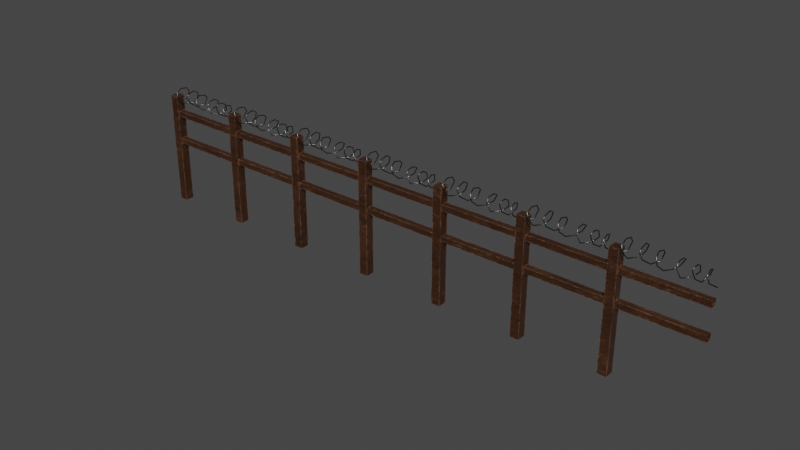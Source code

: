 # Source: fence.blend  (saved by Blender 3.4.6; exported with 4.5.12 LTS)
import bpy
from mathutils import Matrix  # noqa: F401  (used for matrix-valued properties, if any)

bpy.ops.wm.read_factory_settings(use_empty=True)
scene = bpy.context.scene
scene.name = 'Scene'

# ---- collections
col_collection = bpy.data.collections.new('Collection'); scene.collection.children.link(col_collection)

# ---- images (referenced by path relative to the original .blend; pixels are not part of the script)
import os
ASSET_DIR = os.environ.get("B2B_ASSET_DIR", "")  # directory of the original .blend (textures are referenced by path, not embedded)
HERE = os.path.dirname(os.path.abspath(__file__))  # packed textures are extracted next to this script under _unpacked/

def load_image(name, relpath, width, height, colorspace="sRGB"):
    """Load a texture the original file referenced (path relative to the .blend, or extracted next to this script)."""
    p = next((c for c in (os.path.join(HERE, relpath), os.path.join(ASSET_DIR, relpath)) if relpath and os.path.exists(c)), "")
    if p:
        img = bpy.data.images.load(p, check_existing=True)
        img.name = name
    else:  # same state as the original file: an image datablock whose file is absent (Cycles renders it pink)
        img = bpy.data.images.new(name, width, height)
        img.source = "FILE"
        img.filepath = "//" + (relpath or name)
    img.colorspace_settings.name = colorspace
    return img
img_wood = load_image('wood', 'wood.png', 1024, 1024, 'sRGB')
img_wood_normal = load_image('wood normal', 'wood normal.png', 1024, 1024, 'sRGB')

# ---- materials (node trees are filled in below, after node groups)
mat_smart_worn_wood = bpy.data.materials.new('Smart Worn Wood')
mat_smart_worn_wood.alpha_threshold = 0.0
mat_smart_worn_wood.roughness = 0.5
mat_smart_worn_wood.line_color = (0.0, 0.0, 0.0, 1.0)
mat_barbed_wire = bpy.data.materials.new('barbed wire')

# ---- material node trees
mat_smart_worn_wood.use_nodes = True; mat_smart_worn_wood.node_tree.nodes.clear()
_N = mat_smart_worn_wood.node_tree.nodes; _L = mat_smart_worn_wood.node_tree.links
n0 = _N.new('NodeFrame'); n0.name = 'Frame'; n0.location = (-1601, 507)
n0.label = 'Wood Noise'
n0.width = 870
n1 = _N.new('NodeFrame'); n1.name = 'Frame.001'; n1.location = (-413, 508)
n1.label = 'Wood Colors'
n1.width = 390
n2 = _N.new('NodeFrame'); n2.name = 'Frame.002'; n2.location = (-1619, -62)
n2.label = 'Scratch/Edge Noise'
n2.width = 1182
n3 = _N.new('ShaderNodeOutputMaterial'); n3.name = 'Material Output'; n3.location = (698, 300)
n4 = _N.new('ShaderNodeBump'); n4.name = 'Bump'; n4.location = (-317, -218)
n4.inputs[0].default_value = 0.1
n4.inputs[1].default_value = 1.0
n4.inputs[2].default_value = 1.0
n5 = _N.new('ShaderNodeValToRGB'); n5.name = 'ColorRamp'; n5.location = (600, -100)
while len(n5.color_ramp.elements) > 1: n5.color_ramp.elements.remove(n5.color_ramp.elements[-1])
n5.color_ramp.elements[0].position = 0.2591; n5.color_ramp.elements[0].color = (0.0, 0.0, 0.0, 1.0)
_e = n5.color_ramp.elements.new(0.5636); _e.color = (1.0, 1.0, 1.0, 1.0)
n6 = _N.new('ShaderNodeTexNoise'); n6.name = 'Noise Texture.001'; n6.location = (410, -98)
n6.inputs[2].default_value = 9.0
n6.inputs[3].default_value = 15.0
n6.inputs[4].default_value = 1.0
n6.inputs[8].default_value = 0.5
n7 = _N.new('ShaderNodeTexCoord'); n7.name = 'Texture Coordinate'; n7.location = (30, -87)
n8 = _N.new('ShaderNodeMapping'); n8.name = 'Mapping'; n8.location = (220, -30)
n8.inputs[3].default_value = (0.1, 0.1, 0.5)
n9 = _N.new('ShaderNodeMix'); n9.name = 'Mix.006'; n9.location = (30, -30)
n9.data_type = 'RGBA'
n9.inputs[6].default_value = (0.09306, 0.04092, 0.01298, 1.0)
n9.inputs[7].default_value = (0.02491, 0.008965, 0.004707, 1.0)
n10 = _N.new('ShaderNodeMix'); n10.name = 'Mix.002'; n10.location = (220, -30)
n10.data_type = 'RGBA'
n10.blend_type = 'ADD'
n10.inputs[7].default_value = (0.6959, 0.3521, 0.2331, 1.0)
n11 = _N.new('ShaderNodeTexNoise'); n11.name = 'Noise Texture'; n11.location = (30, -102)
n11.inputs[2].default_value = 15.0
n11.inputs[3].default_value = 15.0
n11.inputs[4].default_value = 1.0
n12 = _N.new('ShaderNodeTexCoord'); n12.name = 'Texture Coordinate.001'; n12.location = (30, -332)
n13 = _N.new('ShaderNodeNewGeometry'); n13.name = 'Geometry'; n13.location = (422, -172)
n14 = _N.new('ShaderNodeBevel'); n14.name = 'Bevel'; n14.location = (422, -30)
n15 = _N.new('ShaderNodeMapping'); n15.name = 'Mapping.001'; n15.location = (214, -295)
n15.inputs[3].default_value = (0.1, 0.1, 0.5)
n16 = _N.new('ShaderNodeInvert'); n16.name = 'Invert'; n16.location = (808, -100)
n17 = _N.new('ShaderNodeVectorMath'); n17.name = 'Vector Math'; n17.location = (618, -84)
n17.operation = 'DOT_PRODUCT'
n18 = _N.new('ShaderNodeMath'); n18.name = 'Math.001'; n18.location = (1012, -227)
n18.use_clamp = True
n19 = _N.new('ShaderNodeMapRange'); n19.name = 'Map Range'; n19.location = (214, -33)
n19.inputs[1].default_value = 0.5
n19.inputs[2].default_value = 1.2
n20 = _N.new('ShaderNodeBsdfPrincipled'); n20.name = 'Principled BSDF'; n20.location = (174, 300)
n20.distribution = 'GGX'
n20.subsurface_method = 'RANDOM_WALK_SKIN'
n20.inputs[2].default_value = 0.3
n20.inputs[3].default_value = 1.45
n20.inputs[27].default_value = (0.0, 0.0, 0.0, 1.0)
n20.inputs[28].default_value = 1.0
n21 = _N.new('ShaderNodeTexNoise'); n21.name = 'Noise Texture.002'; n21.location = (422, -413)
n21.inputs[2].default_value = 15.0
n21.inputs[3].default_value = 15.0
n21.inputs[4].default_value = 1.0
n22 = _N.new('ShaderNodeMapRange'); n22.name = 'Map Range.001'; n22.location = (612, -397)
n22.inputs[1].default_value = 0.54
n22.inputs[2].default_value = 0.79
n23 = _N.new('ShaderNodeTexImage'); n23.name = 'Image Texture'; n23.location = (621, 93)
n23.image = img_wood
n24 = _N.new('ShaderNodeTexImage'); n24.name = 'Image Texture.001'; n24.location = (907, 100)
n24.image = img_wood_normal
n5.parent = n0
n6.parent = n0
n7.parent = n0
n8.parent = n0
n9.parent = n1
n10.parent = n1
n11.parent = n2
n12.parent = n2
n13.parent = n2
n14.parent = n2
n15.parent = n2
n16.parent = n2
n17.parent = n2
n18.parent = n2
n19.parent = n2
n21.parent = n2
n22.parent = n2
_L.new(n14.outputs[0], n17.inputs[0])
_L.new(n13.outputs[1], n17.inputs[1])
_L.new(n17.outputs[1], n16.inputs[1])
_L.new(n6.outputs[0], n5.inputs[0])
_L.new(n8.outputs[0], n6.inputs[0])
_L.new(n7.outputs[0], n8.inputs[0])
_L.new(n11.outputs[0], n19.inputs[0])
_L.new(n19.outputs[0], n14.inputs[0])
_L.new(n5.outputs[0], n9.inputs[0])
_L.new(n10.outputs[2], n20.inputs[0])
_L.new(n9.outputs[2], n10.inputs[6])
_L.new(n5.outputs[0], n4.inputs[3])
_L.new(n4.outputs[0], n20.inputs[5])
_L.new(n15.outputs[0], n21.inputs[0])
_L.new(n12.outputs[0], n15.inputs[0])
_L.new(n16.outputs[0], n18.inputs[0])
_L.new(n18.outputs[0], n10.inputs[0])
_L.new(n21.outputs[0], n22.inputs[0])
_L.new(n20.outputs[0], n3.inputs[0])
_L.new(n22.outputs[0], n18.inputs[1])
n3.is_active_output = True
mat_barbed_wire.use_nodes = True; mat_barbed_wire.node_tree.nodes.clear()
_N = mat_barbed_wire.node_tree.nodes; _L = mat_barbed_wire.node_tree.links
n0 = _N.new('ShaderNodeBsdfPrincipled'); n0.name = 'Principled BSDF'; n0.location = (10, 300)
n0.distribution = 'GGX'
n0.subsurface_method = 'RANDOM_WALK_SKIN'
n0.inputs[0].default_value = (0.1065, 0.1065, 0.1065, 1.0)
n0.inputs[1].default_value = 1.0
n0.inputs[2].default_value = 0.2953
n0.inputs[3].default_value = 1.45
n0.inputs[27].default_value = (0.0, 0.0, 0.0, 1.0)
n0.inputs[28].default_value = 1.0
n1 = _N.new('ShaderNodeOutputMaterial'); n1.name = 'Material Output'; n1.location = (300, 300)
_L.new(n0.outputs[0], n1.inputs[0])
n1.is_active_output = True

# ---- world
world_world = bpy.data.worlds.new('World'); scene.world = world_world
world_world.use_nodes = True; world_world.node_tree.nodes.clear()
_N = world_world.node_tree.nodes; _L = world_world.node_tree.links
n0 = _N.new('ShaderNodeOutputWorld'); n0.name = 'World Output'; n0.location = (300, 300)
n1 = _N.new('ShaderNodeBackground'); n1.name = 'Background'; n1.location = (10, 300)
n1.inputs[0].default_value = (0.05088, 0.05088, 0.05088, 1.0)
_L.new(n1.outputs[0], n0.inputs[0])
n0.is_active_output = True
world_world.color = (0.05088, 0.05088, 0.05088)
world_world.use_sun_shadow = False
world_world.sun_shadow_jitter_overblur = 0.0

# ---- meshes
me_cube_001 = bpy.data.meshes.new('Cube.001')
me_cube_001.from_pydata([(-0.1341, -0.1341, -0.01629), (-0.1341, -0.1341, 3.466), (-0.1341, 0.1341, -0.01629), (-0.1341, 0.1341, 3.466), (0.1341, -0.1341, -0.01629), (0.1341, -0.1341, 3.466), (0.1341, 0.1341, -0.01629), (0.1341, 0.1341, 3.466), (0.1234, -0.08977, 2.983), (2.455, -0.08977, 2.983), (0.1234, 0.08977, 2.983), (2.455, 0.08977, 2.983), (0.1234, -0.08977, 2.803), (2.455, -0.08977, 2.803), (0.1234, 0.08977, 2.803), (2.455, 0.08977, 2.803), (0.1234, -0.08977, 2.087), (2.455, -0.08977, 2.087), (0.1234, 0.08977, 2.087), (2.455, 0.08977, 2.087), (0.1234, -0.08977, 1.908), (2.455, -0.08977, 1.908), (0.1234, 0.08977, 1.908), (2.455, 0.08977, 1.908), (0.02361, 0.008683, 3.326), (0.03246, -0.0006318, 3.333), (0.04193, -0.009315, 3.326), (0.04255, -0.008683, 3.311), (0.0337, 0.0006317, 3.303), (0.02423, 0.009315, 3.311), (0.1829, 0.1705, 3.338), (0.1901, 0.1593, 3.345), (0.2027, 0.1541, 3.339), (0.2081, 0.1601, 3.326), (0.201, 0.1714, 3.32), (0.1884, 0.1766, 3.326), (0.2316, 0.272, 3.553), (0.2358, 0.2578, 3.552), (0.2502, 0.2544, 3.551), (0.2604, 0.2652, 3.551), (0.2562, 0.2794, 3.552), (0.2418, 0.2828, 3.553), (0.2205, 0.1894, 3.693), (0.2249, 0.1813, 3.682), (0.2392, 0.1783, 3.68), (0.2493, 0.1835, 3.689), (0.245, 0.1917, 3.701), (0.2306, 0.1947, 3.703), (0.2002, -0.009214, 3.72), (0.2056, -0.006599, 3.707), (0.2202, -0.007315, 3.704), (0.2294, -0.01064, 3.715), (0.2241, -0.01326, 3.729), (0.2095, -0.01254, 3.731), (0.189, -0.18, 3.608), (0.1938, -0.1678, 3.601), (0.2081, -0.1639, 3.602), (0.2176, -0.1723, 3.61), (0.2129, -0.1845, 3.617), (0.1986, -0.1884, 3.616), (0.2654, -0.2042, 3.427), (0.2663, -0.1901, 3.432), (0.2787, -0.1853, 3.438), (0.29, -0.1945, 3.44), (0.2891, -0.2086, 3.436), (0.2767, -0.2135, 3.429), (0.3286, -0.08839, 3.283), (0.325, -0.07986, 3.294), (0.3342, -0.07889, 3.306), (0.3469, -0.08644, 3.306), (0.3505, -0.09497, 3.294), (0.3413, -0.09595, 3.283), (0.5, 0.1825, 3.265), (0.4914, 0.183, 3.277), (0.4951, 0.1752, 3.289), (0.5074, 0.167, 3.289), (0.5161, 0.1666, 3.277), (0.5124, 0.1743, 3.265), (0.5873, 0.3041, 3.407), (0.5748, 0.3004, 3.414), (0.5728, 0.2865, 3.419), (0.5834, 0.2763, 3.416), (0.5959, 0.2801, 3.409), (0.5978, 0.294, 3.405), (0.6679, 0.2708, 3.618), (0.6535, 0.268, 3.619), (0.6475, 0.256, 3.613), (0.656, 0.2468, 3.605), (0.6704, 0.2497, 3.603), (0.6764, 0.2617, 3.61), (0.671, 0.1094, 3.729), (0.6561, 0.1095, 3.729), (0.6489, 0.1073, 3.716), (0.6565, 0.1051, 3.704), (0.6713, 0.105, 3.704), (0.6786, 0.1071, 3.717), (0.6648, -0.113, 3.67), (0.65, -0.1125, 3.669), (0.6429, -0.1052, 3.659), (0.6507, -0.09844, 3.648), (0.6655, -0.09895, 3.648), (0.6726, -0.1062, 3.659), (0.6639, -0.1819, 3.584), (0.6495, -0.1835, 3.581), (0.6417, -0.1721, 3.576), (0.6483, -0.1591, 3.573), (0.6628, -0.1574, 3.576), (0.6706, -0.1689, 3.582), (0.7398, -0.1617, 3.419), (0.7279, -0.1629, 3.41), (0.7181, -0.1518, 3.41), (0.7201, -0.1396, 3.418), (0.732, -0.1384, 3.427), (0.7418, -0.1495, 3.427), (0.8792, 0.002679, 3.292), (0.872, 0.006192, 3.28), (0.8607, 0.01573, 3.28), (0.8565, 0.02176, 3.293), (0.8638, 0.01825, 3.305), (0.8751, 0.008707, 3.305), (1.034, 0.1905, 3.348), (1.032, 0.2017, 3.338), (1.02, 0.2104, 3.339), (1.009, 0.2079, 3.348), (1.011, 0.1967, 3.358), (1.023, 0.188, 3.358), (1.07, 0.2602, 3.549), (1.074, 0.2743, 3.552), (1.063, 0.284, 3.556), (1.049, 0.2795, 3.557), (1.046, 0.2654, 3.555), (1.056, 0.2557, 3.551), (1.089, 0.162, 3.647), (1.093, 0.1686, 3.66), (1.083, 0.174, 3.669), (1.069, 0.1728, 3.667), (1.064, 0.1662, 3.654), (1.074, 0.1608, 3.645), (1.058, -0.01829, 3.683), (1.062, -0.02056, 3.697), (1.053, -0.02238, 3.708), (1.038, -0.02193, 3.705), (1.033, -0.01966, 3.691), (1.043, -0.01784, 3.68), (1.087, -0.1712, 3.596), (1.093, -0.1821, 3.604), (1.085, -0.1935, 3.609), (1.071, -0.1939, 3.605), (1.065, -0.183, 3.597), (1.073, -0.1716, 3.593), (1.126, -0.1719, 3.425), (1.135, -0.1838, 3.425), (1.13, -0.1964, 3.419), (1.117, -0.1972, 3.412), (1.108, -0.1854, 3.412), (1.113, -0.1727, 3.418), (1.229, -0.06583, 3.304), (1.24, -0.0753, 3.302), (1.24, -0.08232, 3.289), (1.23, -0.07988, 3.278), (1.219, -0.07041, 3.281), (1.218, -0.06338, 3.294), (1.346, 0.1353, 3.29), (1.359, 0.1276, 3.287), (1.364, 0.1273, 3.273), (1.357, 0.1346, 3.262), (1.345, 0.1423, 3.265), (1.339, 0.1426, 3.279), (1.458, 0.2801, 3.382), (1.469, 0.2707, 3.378), (1.479, 0.2751, 3.368), (1.479, 0.2888, 3.362), (1.468, 0.2981, 3.367), (1.458, 0.2937, 3.376), (1.565, 0.2561, 3.575), (1.573, 0.2475, 3.566), (1.587, 0.2509, 3.563), (1.593, 0.2628, 3.569), (1.585, 0.2714, 3.578), (1.571, 0.2681, 3.581), (1.571, 0.09831, 3.666), (1.578, 0.0956, 3.653), (1.593, 0.09473, 3.653), (1.601, 0.09657, 3.665), (1.594, 0.09929, 3.678), (1.579, 0.1002, 3.678), (1.548, -0.06638, 3.638), (1.555, -0.05992, 3.627), (1.57, -0.06111, 3.627), (1.577, -0.06876, 3.637), (1.569, -0.07522, 3.648), (1.555, -0.07403, 3.649), (1.546, -0.1557, 3.501), (1.553, -0.1426, 3.499), (1.568, -0.1411, 3.502), (1.575, -0.1528, 3.507), (1.569, -0.1659, 3.509), (1.554, -0.1674, 3.506), (1.661, -0.1301, 3.278), (1.661, -0.1194, 3.288), (1.671, -0.1195, 3.299), (1.681, -0.1303, 3.3), (1.681, -0.141, 3.29), (1.671, -0.141, 3.279), (1.845, 0.1152, 3.265), (1.836, 0.1171, 3.277), (1.84, 0.1101, 3.29), (1.852, 0.1012, 3.291), (1.86, 0.0993, 3.278), (1.857, 0.1063, 3.266), (1.952, 0.2595, 3.387), (1.939, 0.2562, 3.393), (1.936, 0.2423, 3.397), (1.946, 0.2317, 3.396), (1.959, 0.2351, 3.39), (1.962, 0.249, 3.386), (1.967, 0.1895, 3.586), (1.952, 0.1878, 3.585), (1.946, 0.1771, 3.577), (1.955, 0.1683, 3.569), (1.97, 0.1701, 3.569), (1.976, 0.1807, 3.578), (1.972, 0.03796, 3.673), (1.957, 0.03863, 3.671), (1.951, 0.03636, 3.658), (1.96, 0.03343, 3.646), (1.975, 0.03277, 3.648), (1.981, 0.03503, 3.662), (1.947, -0.1116, 3.652), (1.933, -0.1075, 3.651), (1.929, -0.09843, 3.64), (1.939, -0.09348, 3.63), (1.953, -0.09758, 3.631), (1.957, -0.1066, 3.642), (1.933, -0.1544, 3.562), (1.919, -0.1516, 3.559), (1.915, -0.1379, 3.555), (1.925, -0.1271, 3.554), (1.939, -0.1299, 3.557), (1.943, -0.1436, 3.562), (2.022, -0.1573, 3.388), (2.01, -0.1541, 3.381), (2.003, -0.141, 3.383), (2.009, -0.131, 3.392), (2.022, -0.1342, 3.399), (2.028, -0.1473, 3.397), (2.125, -0.009767, 3.285), (2.114, -0.004288, 3.277), (2.103, 0.002019, 3.283), (2.102, 0.002847, 3.298), (2.112, -0.002632, 3.307), (2.124, -0.008939, 3.3), (2.209, 0.212, 3.411), (2.204, 0.2261, 3.408), (2.191, 0.2307, 3.413), (2.182, 0.2214, 3.421), (2.187, 0.2073, 3.423), (2.2, 0.2027, 3.418), (2.296, 0.1026, 3.627), (2.298, 0.1126, 3.638), (2.286, 0.1162, 3.646), (2.273, 0.1099, 3.644), (2.271, 0.0999, 3.633), (2.283, 0.09627, 3.625), (2.31, -0.04621, 3.682), (2.313, -0.04682, 3.696), (2.303, -0.04824, 3.706), (2.289, -0.04906, 3.702), (2.285, -0.04845, 3.688), (2.296, -0.04703, 3.677), (2.317, -0.1933, 3.608), (2.322, -0.2049, 3.616), (2.313, -0.2159, 3.62), (2.299, -0.2154, 3.616), (2.294, -0.2038, 3.609), (2.303, -0.1928, 3.605), (2.363, -0.1738, 3.436), (2.372, -0.1855, 3.434), (2.368, -0.1968, 3.425), (2.354, -0.1964, 3.419), (2.346, -0.1846, 3.421), (2.35, -0.1733, 3.429), (2.486, 0.002879, 3.311), (2.496, -0.007084, 3.307), (2.495, -0.01489, 3.294), (2.483, -0.01272, 3.286), (2.472, -0.002761, 3.29), (2.474, 0.00504, 3.302)], [], [(0, 1, 3, 2), (2, 3, 7, 6), (6, 7, 5, 4), (4, 5, 1, 0), (7, 3, 1, 5), (8, 9, 11, 10), (10, 11, 15, 14), (14, 15, 13, 12), (12, 13, 9, 8), (16, 17, 19, 18), (18, 19, 23, 22), (22, 23, 21, 20), (20, 21, 17, 16), (25, 31, 30, 24), (26, 32, 31, 25), (27, 33, 32, 26), (28, 34, 33, 27), (29, 35, 34, 28), (36, 41, 35, 30), (31, 37, 36, 30), (32, 38, 37, 31), (33, 39, 38, 32), (34, 40, 39, 33), (35, 41, 40, 34), (42, 47, 41, 36), (37, 43, 42, 36), (38, 44, 43, 37), (39, 45, 44, 38), (40, 46, 45, 39), (41, 47, 46, 40), (48, 53, 47, 42), (43, 49, 48, 42), (44, 50, 49, 43), (45, 51, 50, 44), (46, 52, 51, 45), (47, 53, 52, 46), (54, 59, 53, 48), (49, 55, 54, 48), (50, 56, 55, 49), (51, 57, 56, 50), (52, 58, 57, 51), (53, 59, 58, 52), (60, 65, 59, 54), (55, 61, 60, 54), (56, 62, 61, 55), (57, 63, 62, 56), (58, 64, 63, 57), (59, 65, 64, 58), (66, 71, 65, 60), (61, 67, 66, 60), (62, 68, 67, 61), (63, 69, 68, 62), (64, 70, 69, 63), (65, 71, 70, 64), (72, 77, 71, 66), (67, 73, 72, 66), (68, 74, 73, 67), (69, 75, 74, 68), (70, 76, 75, 69), (71, 77, 76, 70), (78, 83, 77, 72), (73, 79, 78, 72), (74, 80, 79, 73), (75, 81, 80, 74), (76, 82, 81, 75), (77, 83, 82, 76), (84, 89, 83, 78), (79, 85, 84, 78), (80, 86, 85, 79), (81, 87, 86, 80), (82, 88, 87, 81), (83, 89, 88, 82), (90, 95, 89, 84), (85, 91, 90, 84), (86, 92, 91, 85), (87, 93, 92, 86), (88, 94, 93, 87), (89, 95, 94, 88), (96, 101, 95, 90), (91, 97, 96, 90), (92, 98, 97, 91), (93, 99, 98, 92), (94, 100, 99, 93), (95, 101, 100, 94), (102, 107, 101, 96), (97, 103, 102, 96), (98, 104, 103, 97), (99, 105, 104, 98), (100, 106, 105, 99), (101, 107, 106, 100), (108, 113, 107, 102), (103, 109, 108, 102), (104, 110, 109, 103), (105, 111, 110, 104), (106, 112, 111, 105), (107, 113, 112, 106), (114, 119, 113, 108), (109, 115, 114, 108), (110, 116, 115, 109), (111, 117, 116, 110), (112, 118, 117, 111), (113, 119, 118, 112), (120, 125, 119, 114), (115, 121, 120, 114), (116, 122, 121, 115), (117, 123, 122, 116), (118, 124, 123, 117), (119, 125, 124, 118), (126, 131, 125, 120), (121, 127, 126, 120), (122, 128, 127, 121), (123, 129, 128, 122), (124, 130, 129, 123), (125, 131, 130, 124), (132, 137, 131, 126), (127, 133, 132, 126), (128, 134, 133, 127), (129, 135, 134, 128), (130, 136, 135, 129), (131, 137, 136, 130), (138, 143, 137, 132), (133, 139, 138, 132), (134, 140, 139, 133), (135, 141, 140, 134), (136, 142, 141, 135), (137, 143, 142, 136), (144, 149, 143, 138), (139, 145, 144, 138), (140, 146, 145, 139), (141, 147, 146, 140), (142, 148, 147, 141), (143, 149, 148, 142), (150, 155, 149, 144), (145, 151, 150, 144), (146, 152, 151, 145), (147, 153, 152, 146), (148, 154, 153, 147), (149, 155, 154, 148), (156, 161, 155, 150), (151, 157, 156, 150), (152, 158, 157, 151), (153, 159, 158, 152), (154, 160, 159, 153), (155, 161, 160, 154), (162, 167, 161, 156), (157, 163, 162, 156), (158, 164, 163, 157), (159, 165, 164, 158), (160, 166, 165, 159), (161, 167, 166, 160), (168, 173, 167, 162), (163, 169, 168, 162), (164, 170, 169, 163), (165, 171, 170, 164), (166, 172, 171, 165), (167, 173, 172, 166), (174, 179, 173, 168), (169, 175, 174, 168), (170, 176, 175, 169), (171, 177, 176, 170), (172, 178, 177, 171), (173, 179, 178, 172), (180, 185, 179, 174), (175, 181, 180, 174), (176, 182, 181, 175), (177, 183, 182, 176), (178, 184, 183, 177), (179, 185, 184, 178), (186, 191, 185, 180), (181, 187, 186, 180), (182, 188, 187, 181), (183, 189, 188, 182), (184, 190, 189, 183), (185, 191, 190, 184), (192, 197, 191, 186), (187, 193, 192, 186), (188, 194, 193, 187), (189, 195, 194, 188), (190, 196, 195, 189), (191, 197, 196, 190), (198, 203, 197, 192), (193, 199, 198, 192), (194, 200, 199, 193), (195, 201, 200, 194), (196, 202, 201, 195), (197, 203, 202, 196), (204, 209, 203, 198), (199, 205, 204, 198), (200, 206, 205, 199), (201, 207, 206, 200), (202, 208, 207, 201), (203, 209, 208, 202), (210, 215, 209, 204), (205, 211, 210, 204), (206, 212, 211, 205), (207, 213, 212, 206), (208, 214, 213, 207), (209, 215, 214, 208), (216, 221, 215, 210), (211, 217, 216, 210), (212, 218, 217, 211), (213, 219, 218, 212), (214, 220, 219, 213), (215, 221, 220, 214), (222, 227, 221, 216), (217, 223, 222, 216), (218, 224, 223, 217), (219, 225, 224, 218), (220, 226, 225, 219), (221, 227, 226, 220), (228, 233, 227, 222), (223, 229, 228, 222), (224, 230, 229, 223), (225, 231, 230, 224), (226, 232, 231, 225), (227, 233, 232, 226), (234, 239, 233, 228), (229, 235, 234, 228), (230, 236, 235, 229), (231, 237, 236, 230), (232, 238, 237, 231), (233, 239, 238, 232), (240, 245, 239, 234), (235, 241, 240, 234), (236, 242, 241, 235), (237, 243, 242, 236), (238, 244, 243, 237), (239, 245, 244, 238), (246, 251, 245, 240), (241, 247, 246, 240), (242, 248, 247, 241), (243, 249, 248, 242), (244, 250, 249, 243), (245, 251, 250, 244), (252, 257, 251, 246), (247, 253, 252, 246), (248, 254, 253, 247), (249, 255, 254, 248), (250, 256, 255, 249), (251, 257, 256, 250), (258, 263, 257, 252), (253, 259, 258, 252), (254, 260, 259, 253), (255, 261, 260, 254), (256, 262, 261, 255), (257, 263, 262, 256), (264, 269, 263, 258), (259, 265, 264, 258), (260, 266, 265, 259), (261, 267, 266, 260), (262, 268, 267, 261), (263, 269, 268, 262), (270, 275, 269, 264), (265, 271, 270, 264), (266, 272, 271, 265), (267, 273, 272, 266), (268, 274, 273, 267), (269, 275, 274, 268), (276, 281, 275, 270), (271, 277, 276, 270), (272, 278, 277, 271), (273, 279, 278, 272), (274, 280, 279, 273), (275, 281, 280, 274), (282, 287, 281, 276), (277, 283, 282, 276), (278, 284, 283, 277), (279, 285, 284, 278), (280, 286, 285, 279), (281, 287, 286, 280), (30, 35, 29, 24)])
me_cube_001.polygons.foreach_set('use_smooth', [0, 0, 0, 0, 0, 0, 0, 0, 0, 0, 0, 0, 0, 1, 1, 1, 1, 1, 1, 1, 1, 1, 1, 1, 1, 1, 1, 1, 1, 1, 1, 1, 1, 1, 1, 1, 1, 1, 1, 1, 1, 1, 1, 1, 1, 1, 1, 1, 1, 1, 1, 1, 1, 1, 1, 1, 1, 1, 1, 1, 1, 1, 1, 1, 1, 1, 1, 1, 1, 1, 1, 1, 1, 1, 1, 1, 1, 1, 1, 1, 1, 1, 1, 1, 1, 1, 1, 1, 1, 1, 1, 1, 1, 1, 1, 1, 1, 1, 1, 1, 1, 1, 1, 1, 1, 1, 1, 1, 1, 1, 1, 1, 1, 1, 1, 1, 1, 1, 1, 1, 1, 1, 1, 1, 1, 1, 1, 1, 1, 1, 1, 1, 1, 1, 1, 1, 1, 1, 1, 1, 1, 1, 1, 1, 1, 1, 1, 1, 1, 1, 1, 1, 1, 1, 1, 1, 1, 1, 1, 1, 1, 1, 1, 1, 1, 1, 1, 1, 1, 1, 1, 1, 1, 1, 1, 1, 1, 1, 1, 1, 1, 1, 1, 1, 1, 1, 1, 1, 1, 1, 1, 1, 1, 1, 1, 1, 1, 1, 1, 1, 1, 1, 1, 1, 1, 1, 1, 1, 1, 1, 1, 1, 1, 1, 1, 1, 1, 1, 1, 1, 1, 1, 1, 1, 1, 1, 1, 1, 1, 1, 1, 1, 1, 1, 1, 1, 1, 1, 1, 1, 1, 1, 1, 1, 1, 1, 1, 1, 1, 1, 1, 1, 1, 1, 1, 1, 1, 1, 1, 1, 1, 1, 1, 1, 1, 1, 1, 1, 1, 1, 1])
me_cube_001.polygons.foreach_set('material_index', [0, 0, 0, 0, 0, 0, 0, 0, 0, 0, 0, 0, 0, 1, 1, 1, 1, 1, 1, 1, 1, 1, 1, 1, 1, 1, 1, 1, 1, 1, 1, 1, 1, 1, 1, 1, 1, 1, 1, 1, 1, 1, 1, 1, 1, 1, 1, 1, 1, 1, 1, 1, 1, 1, 1, 1, 1, 1, 1, 1, 1, 1, 1, 1, 1, 1, 1, 1, 1, 1, 1, 1, 1, 1, 1, 1, 1, 1, 1, 1, 1, 1, 1, 1, 1, 1, 1, 1, 1, 1, 1, 1, 1, 1, 1, 1, 1, 1, 1, 1, 1, 1, 1, 1, 1, 1, 1, 1, 1, 1, 1, 1, 1, 1, 1, 1, 1, 1, 1, 1, 1, 1, 1, 1, 1, 1, 1, 1, 1, 1, 1, 1, 1, 1, 1, 1, 1, 1, 1, 1, 1, 1, 1, 1, 1, 1, 1, 1, 1, 1, 1, 1, 1, 1, 1, 1, 1, 1, 1, 1, 1, 1, 1, 1, 1, 1, 1, 1, 1, 1, 1, 1, 1, 1, 1, 1, 1, 1, 1, 1, 1, 1, 1, 1, 1, 1, 1, 1, 1, 1, 1, 1, 1, 1, 1, 1, 1, 1, 1, 1, 1, 1, 1, 1, 1, 1, 1, 1, 1, 1, 1, 1, 1, 1, 1, 1, 1, 1, 1, 1, 1, 1, 1, 1, 1, 1, 1, 1, 1, 1, 1, 1, 1, 1, 1, 1, 1, 1, 1, 1, 1, 1, 1, 1, 1, 1, 1, 1, 1, 1, 1, 1, 1, 1, 1, 1, 1, 1, 1, 1, 1, 1, 1, 1, 1, 1, 1, 1, 1, 1, 1])
_uv = me_cube_001.uv_layers.new(name='UVMap')
_uv.uv.foreach_set('vector', [0.1431, 0.9999, 0.1431, 0.0716, 0.2145, 0.0716, 0.2145, 0.9999, 0.2145, 0.9999, 0.2145, 0.0716, 0.286, 0.0716, 0.286, 0.9999, 0.0001225, 0.9999, 0.0001225, 0.0716, 0.0716, 0.0716, 0.0716, 0.9999, 0.0716, 0.9999, 0.0716, 0.0716, 0.1431, 0.0716, 0.1431, 0.9999, 0.0001225, 0.0716, 0.0001225, 0.0001225, 0.0716, 0.0001225, 0.0716, 0.0716, 0.6215, 0.0001225, 0.6215, 0.6216, 0.5736, 0.6216, 0.5736, 0.0001225, 0.5736, 0.0001225, 0.5736, 0.6216, 0.5258, 0.6216, 0.5258, 0.0001225, 0.5258, 0.0001225, 0.5258, 0.6216, 0.4779, 0.6216, 0.4779, 0.0001225, 0.6694, 0.0001225, 0.6694, 0.6216, 0.6215, 0.6216, 0.6215, 0.0001225, 0.4298, 0.0001225, 0.4298, 0.6216, 0.382, 0.6216, 0.382, 0.0001225, 0.382, 0.0001225, 0.382, 0.6216, 0.3341, 0.6216, 0.3341, 0.0001225, 0.3341, 0.0001225, 0.3341, 0.6216, 0.2863, 0.6216, 0.2863, 0.0001225, 0.4777, 0.0001225, 0.4777, 0.6216, 0.4298, 0.6216, 0.4298, 0.0001225, 0.06461, 0.9994, 0.06465, 0.9706, 0.06482, 0.9706, 0.06471, 1.0, 0.06458, 0.999, 0.06456, 0.9706, 0.06465, 0.9706, 0.06461, 0.9994, 0.06462, 0.9989, 0.0647, 0.9706, 0.06456, 0.9706, 0.06458, 0.999, 0.06472, 0.9991, 0.06465, 0.9707, 0.0647, 0.9706, 0.06462, 0.9989, 0.06478, 0.9994, 0.06467, 0.9706, 0.06465, 0.9707, 0.06472, 0.9991, 0.0648, 0.9369, 0.06469, 0.9368, 0.06467, 0.9706, 0.06482, 0.9706, 0.06465, 0.9706, 0.0648, 0.9371, 0.0648, 0.9369, 0.06482, 0.9706, 0.06456, 0.9706, 0.06457, 0.9371, 0.0648, 0.9371, 0.06465, 0.9706, 0.0647, 0.9706, 0.06462, 0.9369, 0.06457, 0.9371, 0.06456, 0.9706, 0.06465, 0.9707, 0.06473, 0.9368, 0.06462, 0.9369, 0.0647, 0.9706, 0.06467, 0.9706, 0.06469, 0.9368, 0.06473, 0.9368, 0.06465, 0.9707, 0.06477, 0.9229, 0.0647, 0.923, 0.06469, 0.9368, 0.0648, 0.9369, 0.0648, 0.9371, 0.06481, 0.9229, 0.06477, 0.9229, 0.0648, 0.9369, 0.06457, 0.9371, 0.06463, 0.9229, 0.06481, 0.9229, 0.0648, 0.9371, 0.06462, 0.9369, 0.0646, 0.9229, 0.06463, 0.9229, 0.06457, 0.9371, 0.06473, 0.9368, 0.0647, 0.923, 0.0646, 0.9229, 0.06462, 0.9369, 0.06469, 0.9368, 0.0647, 0.923, 0.0647, 0.923, 0.06473, 0.9368, 0.06473, 0.9013, 0.06467, 0.9013, 0.0647, 0.923, 0.06477, 0.9229, 0.06481, 0.9229, 0.06478, 0.9013, 0.06473, 0.9013, 0.06477, 0.9229, 0.06463, 0.9229, 0.06464, 0.9013, 0.06478, 0.9013, 0.06481, 0.9229, 0.0646, 0.9229, 0.06459, 0.9013, 0.06464, 0.9013, 0.06463, 0.9229, 0.0647, 0.923, 0.06466, 0.9013, 0.06459, 0.9013, 0.0646, 0.9229, 0.0647, 0.923, 0.06467, 0.9013, 0.06466, 0.9013, 0.0647, 0.923, 0.06472, 0.8799, 0.06472, 0.8798, 0.06467, 0.9013, 0.06473, 0.9013, 0.06478, 0.9013, 0.06481, 0.8799, 0.06472, 0.8799, 0.06473, 0.9013, 0.06464, 0.9013, 0.06473, 0.8799, 0.06481, 0.8799, 0.06478, 0.9013, 0.06459, 0.9013, 0.06458, 0.8799, 0.06473, 0.8799, 0.06464, 0.9013, 0.06466, 0.9013, 0.06468, 0.8799, 0.06458, 0.8799, 0.06459, 0.9013, 0.06467, 0.9013, 0.06472, 0.8798, 0.06468, 0.8799, 0.06466, 0.9013, 0.06469, 0.86, 0.06464, 0.8599, 0.06472, 0.8798, 0.06472, 0.8799, 0.06481, 0.8799, 0.06477, 0.86, 0.06469, 0.86, 0.06472, 0.8799, 0.06473, 0.8799, 0.06465, 0.86, 0.06477, 0.86, 0.06481, 0.8799, 0.06458, 0.8799, 0.06457, 0.86, 0.06465, 0.86, 0.06473, 0.8799, 0.06468, 0.8799, 0.06463, 0.8599, 0.06457, 0.86, 0.06458, 0.8799, 0.06472, 0.8798, 0.06464, 0.8599, 0.06463, 0.8599, 0.06468, 0.8799, 0.0647, 0.8412, 0.06473, 0.8412, 0.06464, 0.8599, 0.06469, 0.86, 0.06477, 0.86, 0.06478, 0.841, 0.0647, 0.8412, 0.06469, 0.86, 0.06465, 0.86, 0.06479, 0.8409, 0.06478, 0.841, 0.06477, 0.86, 0.06457, 0.86, 0.06461, 0.8408, 0.06479, 0.8409, 0.06465, 0.86, 0.06463, 0.8599, 0.06462, 0.841, 0.06461, 0.8408, 0.06457, 0.86, 0.06464, 0.8599, 0.06473, 0.8412, 0.06462, 0.841, 0.06463, 0.8599, 0.06463, 0.788, 0.06465, 0.788, 0.06473, 0.8412, 0.0647, 0.8412, 0.06478, 0.841, 0.06472, 0.7881, 0.06463, 0.788, 0.0647, 0.8412, 0.06479, 0.8409, 0.06476, 0.7883, 0.06472, 0.7881, 0.06478, 0.841, 0.06461, 0.8408, 0.06457, 0.7883, 0.06476, 0.7883, 0.06479, 0.8409, 0.06462, 0.841, 0.06456, 0.7882, 0.06457, 0.7883, 0.06461, 0.8408, 0.06473, 0.8412, 0.06465, 0.788, 0.06456, 0.7882, 0.06462, 0.841, 0.06469, 0.7679, 0.06466, 0.7679, 0.06465, 0.788, 0.06463, 0.788, 0.06472, 0.7881, 0.06471, 0.7679, 0.06469, 0.7679, 0.06463, 0.788, 0.06476, 0.7883, 0.06479, 0.7679, 0.06471, 0.7679, 0.06472, 0.7881, 0.06457, 0.7883, 0.06468, 0.7679, 0.06479, 0.7679, 0.06476, 0.7883, 0.06456, 0.7882, 0.06457, 0.7679, 0.06468, 0.7679, 0.06457, 0.7883, 0.06465, 0.788, 0.06466, 0.7679, 0.06457, 0.7679, 0.06456, 0.7882, 0.06464, 0.7423, 0.06462, 0.7423, 0.06466, 0.7679, 0.06469, 0.7679, 0.06471, 0.7679, 0.06466, 0.7423, 0.06464, 0.7423, 0.06469, 0.7679, 0.06479, 0.7679, 0.06476, 0.7424, 0.06466, 0.7423, 0.06471, 0.7679, 0.06468, 0.7679, 0.06466, 0.7424, 0.06476, 0.7424, 0.06479, 0.7679, 0.06457, 0.7679, 0.06453, 0.7424, 0.06466, 0.7424, 0.06468, 0.7679, 0.06466, 0.7679, 0.06462, 0.7423, 0.06453, 0.7424, 0.06457, 0.7679, 0.06469, 0.7241, 0.06461, 0.7241, 0.06462, 0.7423, 0.06464, 0.7423, 0.06466, 0.7423, 0.06467, 0.7241, 0.06469, 0.7241, 0.06464, 0.7423, 0.06476, 0.7424, 0.06476, 0.7241, 0.06467, 0.7241, 0.06466, 0.7423, 0.06466, 0.7424, 0.06475, 0.724, 0.06476, 0.7241, 0.06476, 0.7424, 0.06453, 0.7424, 0.06457, 0.724, 0.06475, 0.724, 0.06466, 0.7424, 0.06462, 0.7423, 0.06461, 0.7241, 0.06457, 0.724, 0.06453, 0.7424, 0.06462, 0.6973, 0.06456, 0.6975, 0.06461, 0.7241, 0.06469, 0.7241, 0.06467, 0.7241, 0.06465, 0.6974, 0.06462, 0.6973, 0.06469, 0.7241, 0.06476, 0.7241, 0.06472, 0.6975, 0.06465, 0.6974, 0.06467, 0.7241, 0.06475, 0.724, 0.06472, 0.6976, 0.06472, 0.6975, 0.06476, 0.7241, 0.06457, 0.724, 0.06458, 0.6976, 0.06472, 0.6976, 0.06475, 0.724, 0.06461, 0.7241, 0.06456, 0.6975, 0.06458, 0.6976, 0.06457, 0.724, 0.06463, 0.6919, 0.06456, 0.6918, 0.06456, 0.6975, 0.06462, 0.6973, 0.06465, 0.6974, 0.06467, 0.692, 0.06463, 0.6919, 0.06462, 0.6973, 0.06472, 0.6975, 0.0647, 0.692, 0.06467, 0.692, 0.06465, 0.6974, 0.06472, 0.6976, 0.06476, 0.6918, 0.0647, 0.692, 0.06472, 0.6975, 0.06458, 0.6976, 0.06466, 0.6917, 0.06476, 0.6918, 0.06472, 0.6976, 0.06456, 0.6975, 0.06456, 0.6918, 0.06466, 0.6917, 0.06458, 0.6976, 0.0646, 0.6747, 0.06455, 0.6746, 0.06456, 0.6918, 0.06463, 0.6919, 0.06467, 0.692, 0.06464, 0.6748, 0.0646, 0.6747, 0.06463, 0.6919, 0.0647, 0.692, 0.06467, 0.6747, 0.06464, 0.6748, 0.06467, 0.692, 0.06476, 0.6918, 0.06474, 0.6746, 0.06467, 0.6747, 0.0647, 0.692, 0.06466, 0.6917, 0.06466, 0.6746, 0.06474, 0.6746, 0.06476, 0.6918, 0.06456, 0.6918, 0.06455, 0.6746, 0.06466, 0.6746, 0.06466, 0.6917, 0.06459, 0.6414, 0.06456, 0.6414, 0.06455, 0.6746, 0.0646, 0.6747, 0.06464, 0.6748, 0.06467, 0.6414, 0.06459, 0.6414, 0.0646, 0.6747, 0.06467, 0.6747, 0.06466, 0.6414, 0.06467, 0.6414, 0.06464, 0.6748, 0.06474, 0.6746, 0.06474, 0.6414, 0.06466, 0.6414, 0.06467, 0.6747, 0.06466, 0.6746, 0.06473, 0.6414, 0.06474, 0.6414, 0.06474, 0.6746, 0.06455, 0.6746, 0.06456, 0.6414, 0.06473, 0.6414, 0.06466, 0.6746, 0.06453, 0.608, 0.06449, 0.608, 0.06456, 0.6414, 0.06459, 0.6414, 0.06467, 0.6414, 0.06461, 0.608, 0.06453, 0.608, 0.06459, 0.6414, 0.06466, 0.6414, 0.06456, 0.608, 0.06461, 0.608, 0.06467, 0.6414, 0.06474, 0.6414, 0.0647, 0.608, 0.06456, 0.608, 0.06466, 0.6414, 0.06473, 0.6414, 0.06471, 0.6081, 0.0647, 0.608, 0.06474, 0.6414, 0.06456, 0.6414, 0.06449, 0.608, 0.06471, 0.6081, 0.06473, 0.6414, 0.06452, 0.5817, 0.06469, 0.5817, 0.06449, 0.608, 0.06453, 0.608, 0.06461, 0.608, 0.06464, 0.5815, 0.06452, 0.5817, 0.06453, 0.608, 0.06456, 0.608, 0.06469, 0.5814, 0.06464, 0.5815, 0.06461, 0.608, 0.0647, 0.608, 0.06467, 0.5815, 0.06469, 0.5814, 0.06456, 0.608, 0.06471, 0.6081, 0.06478, 0.5816, 0.06467, 0.5815, 0.0647, 0.608, 0.06449, 0.608, 0.06469, 0.5817, 0.06478, 0.5816, 0.06471, 0.6081, 0.06453, 0.5701, 0.06462, 0.57, 0.06469, 0.5817, 0.06452, 0.5817, 0.06464, 0.5815, 0.06457, 0.5701, 0.06453, 0.5701, 0.06452, 0.5817, 0.06469, 0.5814, 0.06459, 0.5702, 0.06457, 0.5701, 0.06464, 0.5815, 0.06467, 0.5815, 0.06465, 0.5701, 0.06459, 0.5702, 0.06469, 0.5814, 0.06478, 0.5816, 0.06471, 0.5701, 0.06465, 0.5701, 0.06467, 0.5815, 0.06469, 0.5817, 0.06462, 0.57, 0.06471, 0.5701, 0.06478, 0.5816, 0.06458, 0.5498, 0.06474, 0.5498, 0.06462, 0.57, 0.06453, 0.5701, 0.06457, 0.5701, 0.06456, 0.5498, 0.06458, 0.5498, 0.06453, 0.5701, 0.06459, 0.5702, 0.06466, 0.5498, 0.06456, 0.5498, 0.06457, 0.5701, 0.06465, 0.5701, 0.06466, 0.5498, 0.06466, 0.5498, 0.06459, 0.5702, 0.06471, 0.5701, 0.06471, 0.5498, 0.06466, 0.5498, 0.06465, 0.5701, 0.06462, 0.57, 0.06474, 0.5498, 0.06471, 0.5498, 0.06471, 0.5701, 0.06451, 0.5303, 0.06472, 0.5303, 0.06474, 0.5498, 0.06458, 0.5498, 0.06456, 0.5498, 0.06453, 0.5303, 0.06451, 0.5303, 0.06458, 0.5498, 0.06466, 0.5498, 0.06461, 0.5303, 0.06453, 0.5303, 0.06456, 0.5498, 0.06466, 0.5498, 0.06457, 0.5303, 0.06461, 0.5303, 0.06466, 0.5498, 0.06471, 0.5498, 0.06468, 0.5303, 0.06457, 0.5303, 0.06466, 0.5498, 0.06474, 0.5498, 0.06472, 0.5303, 0.06468, 0.5303, 0.06471, 0.5498, 0.06465, 0.5114, 0.06474, 0.5114, 0.06472, 0.5303, 0.06451, 0.5303, 0.06453, 0.5303, 0.06454, 0.5114, 0.06465, 0.5114, 0.06451, 0.5303, 0.06461, 0.5303, 0.06462, 0.5114, 0.06454, 0.5114, 0.06453, 0.5303, 0.06457, 0.5303, 0.06466, 0.5114, 0.06462, 0.5114, 0.06461, 0.5303, 0.06468, 0.5303, 0.06467, 0.5114, 0.06466, 0.5114, 0.06457, 0.5303, 0.06472, 0.5303, 0.06474, 0.5114, 0.06467, 0.5114, 0.06468, 0.5303, 0.06462, 0.4895, 0.0647, 0.4896, 0.06474, 0.5114, 0.06465, 0.5114, 0.06454, 0.5114, 0.06453, 0.4896, 0.06462, 0.4895, 0.06465, 0.5114, 0.06462, 0.5114, 0.06458, 0.4896, 0.06453, 0.4896, 0.06454, 0.5114, 0.06466, 0.5114, 0.0646, 0.4896, 0.06458, 0.4896, 0.06462, 0.5114, 0.06467, 0.5114, 0.06462, 0.4896, 0.0646, 0.4896, 0.06466, 0.5114, 0.06474, 0.5114, 0.0647, 0.4896, 0.06462, 0.4896, 0.06467, 0.5114, 0.06467, 0.4581, 0.06468, 0.4581, 0.0647, 0.4896, 0.06462, 0.4895, 0.06453, 0.4896, 0.06456, 0.4581, 0.06467, 0.4581, 0.06462, 0.4895, 0.06458, 0.4896, 0.06455, 0.4581, 0.06456, 0.4581, 0.06453, 0.4896, 0.0646, 0.4896, 0.06461, 0.4581, 0.06455, 0.4581, 0.06458, 0.4896, 0.06462, 0.4896, 0.06462, 0.4581, 0.06461, 0.4581, 0.0646, 0.4896, 0.0647, 0.4896, 0.06468, 0.4581, 0.06462, 0.4581, 0.06462, 0.4896, 0.06474, 0.4338, 0.06464, 0.4338, 0.06468, 0.4581, 0.06467, 0.4581, 0.06456, 0.4581, 0.06458, 0.4337, 0.06474, 0.4338, 0.06467, 0.4581, 0.06455, 0.4581, 0.06449, 0.4338, 0.06458, 0.4337, 0.06456, 0.4581, 0.06461, 0.4581, 0.06462, 0.4338, 0.06449, 0.4338, 0.06455, 0.4581, 0.06462, 0.4581, 0.06461, 0.4338, 0.06462, 0.4338, 0.06461, 0.4581, 0.06468, 0.4581, 0.06464, 0.4338, 0.06461, 0.4338, 0.06462, 0.4581, 0.06473, 0.405, 0.06462, 0.4049, 0.06464, 0.4338, 0.06474, 0.4338, 0.06458, 0.4337, 0.06459, 0.4051, 0.06473, 0.405, 0.06474, 0.4338, 0.06449, 0.4338, 0.06447, 0.405, 0.06459, 0.4051, 0.06458, 0.4337, 0.06462, 0.4338, 0.06459, 0.4049, 0.06447, 0.405, 0.06449, 0.4338, 0.06461, 0.4338, 0.06459, 0.4049, 0.06459, 0.4049, 0.06462, 0.4338, 0.06464, 0.4338, 0.06462, 0.4049, 0.06459, 0.4049, 0.06461, 0.4338, 0.06469, 0.386, 0.06462, 0.386, 0.06462, 0.4049, 0.06473, 0.405, 0.06459, 0.4051, 0.06465, 0.3861, 0.06469, 0.386, 0.06473, 0.405, 0.06447, 0.405, 0.06451, 0.3861, 0.06465, 0.3861, 0.06459, 0.4051, 0.06459, 0.4049, 0.06454, 0.386, 0.06451, 0.3861, 0.06447, 0.405, 0.06459, 0.4049, 0.0646, 0.386, 0.06454, 0.386, 0.06459, 0.4049, 0.06462, 0.4049, 0.06462, 0.386, 0.0646, 0.386, 0.06459, 0.4049, 0.06465, 0.3706, 0.06459, 0.3706, 0.06462, 0.386, 0.06469, 0.386, 0.06465, 0.3861, 0.06469, 0.3706, 0.06465, 0.3706, 0.06469, 0.386, 0.06451, 0.3861, 0.06454, 0.3706, 0.06469, 0.3706, 0.06465, 0.3861, 0.06454, 0.386, 0.06451, 0.3706, 0.06454, 0.3706, 0.06451, 0.3861, 0.0646, 0.386, 0.06459, 0.3706, 0.06451, 0.3706, 0.06454, 0.386, 0.06462, 0.386, 0.06459, 0.3706, 0.06459, 0.3706, 0.0646, 0.386, 0.06464, 0.3571, 0.06462, 0.3571, 0.06459, 0.3706, 0.06465, 0.3706, 0.06469, 0.3706, 0.06473, 0.3569, 0.06464, 0.3571, 0.06465, 0.3706, 0.06454, 0.3706, 0.06463, 0.3568, 0.06473, 0.3569, 0.06469, 0.3706, 0.06451, 0.3706, 0.06449, 0.3569, 0.06463, 0.3568, 0.06454, 0.3706, 0.06459, 0.3706, 0.06457, 0.357, 0.06449, 0.3569, 0.06451, 0.3706, 0.06459, 0.3706, 0.06462, 0.3571, 0.06457, 0.357, 0.06459, 0.3706, 0.06453, 0.3252, 0.0646, 0.3252, 0.06462, 0.3571, 0.06464, 0.3571, 0.06473, 0.3569, 0.06474, 0.3251, 0.06453, 0.3252, 0.06464, 0.3571, 0.06463, 0.3568, 0.06465, 0.325, 0.06474, 0.3251, 0.06473, 0.3569, 0.06449, 0.3569, 0.0644, 0.325, 0.06465, 0.325, 0.06463, 0.3568, 0.06457, 0.357, 0.06457, 0.3252, 0.0644, 0.325, 0.06449, 0.3569, 0.06462, 0.3571, 0.0646, 0.3252, 0.06457, 0.3252, 0.06457, 0.357, 0.06459, 0.2769, 0.06457, 0.2769, 0.0646, 0.3252, 0.06453, 0.3252, 0.06474, 0.3251, 0.06467, 0.277, 0.06459, 0.2769, 0.06453, 0.3252, 0.06465, 0.325, 0.06466, 0.2771, 0.06467, 0.277, 0.06474, 0.3251, 0.0644, 0.325, 0.0645, 0.2771, 0.06466, 0.2771, 0.06465, 0.325, 0.06457, 0.3252, 0.06449, 0.277, 0.0645, 0.2771, 0.0644, 0.325, 0.0646, 0.3252, 0.06457, 0.2769, 0.06449, 0.277, 0.06457, 0.3252, 0.06455, 0.2545, 0.0646, 0.2545, 0.06457, 0.2769, 0.06459, 0.2769, 0.06467, 0.277, 0.06458, 0.2545, 0.06455, 0.2545, 0.06459, 0.2769, 0.06466, 0.2771, 0.06473, 0.2545, 0.06458, 0.2545, 0.06467, 0.277, 0.0645, 0.2771, 0.06452, 0.2545, 0.06473, 0.2545, 0.06466, 0.2771, 0.06449, 0.277, 0.06444, 0.2545, 0.06452, 0.2545, 0.0645, 0.2771, 0.06457, 0.2769, 0.0646, 0.2545, 0.06444, 0.2545, 0.06449, 0.277, 0.06461, 0.2332, 0.06454, 0.2332, 0.0646, 0.2545, 0.06455, 0.2545, 0.06458, 0.2545, 0.06463, 0.2332, 0.06461, 0.2332, 0.06455, 0.2545, 0.06473, 0.2545, 0.06468, 0.2332, 0.06463, 0.2332, 0.06458, 0.2545, 0.06452, 0.2545, 0.06463, 0.2333, 0.06468, 0.2332, 0.06473, 0.2545, 0.06444, 0.2545, 0.06449, 0.2333, 0.06463, 0.2333, 0.06452, 0.2545, 0.0646, 0.2545, 0.06454, 0.2332, 0.06449, 0.2333, 0.06444, 0.2545, 0.06456, 0.2184, 0.06451, 0.2184, 0.06454, 0.2332, 0.06461, 0.2332, 0.06463, 0.2332, 0.06459, 0.2184, 0.06456, 0.2184, 0.06461, 0.2332, 0.06468, 0.2332, 0.06466, 0.2184, 0.06459, 0.2184, 0.06463, 0.2332, 0.06463, 0.2333, 0.06459, 0.2184, 0.06466, 0.2184, 0.06468, 0.2332, 0.06449, 0.2333, 0.06448, 0.2184, 0.06459, 0.2184, 0.06463, 0.2333, 0.06454, 0.2332, 0.06451, 0.2184, 0.06448, 0.2184, 0.06449, 0.2333, 0.06455, 0.2073, 0.0645, 0.2074, 0.06451, 0.2184, 0.06456, 0.2184, 0.06459, 0.2184, 0.06456, 0.2074, 0.06455, 0.2073, 0.06456, 0.2184, 0.06466, 0.2184, 0.06465, 0.2075, 0.06456, 0.2074, 0.06459, 0.2184, 0.06459, 0.2184, 0.06462, 0.2075, 0.06465, 0.2075, 0.06466, 0.2184, 0.06448, 0.2184, 0.06447, 0.2075, 0.06462, 0.2075, 0.06459, 0.2184, 0.06451, 0.2184, 0.0645, 0.2074, 0.06447, 0.2075, 0.06448, 0.2184, 0.06456, 0.203, 0.06448, 0.2029, 0.0645, 0.2074, 0.06455, 0.2073, 0.06456, 0.2074, 0.06463, 0.2031, 0.06456, 0.203, 0.06455, 0.2073, 0.06465, 0.2075, 0.06464, 0.2031, 0.06463, 0.2031, 0.06456, 0.2074, 0.06462, 0.2075, 0.06469, 0.2029, 0.06464, 0.2031, 0.06465, 0.2075, 0.06447, 0.2075, 0.0646, 0.2028, 0.06469, 0.2029, 0.06462, 0.2075, 0.0645, 0.2074, 0.06448, 0.2029, 0.0646, 0.2028, 0.06447, 0.2075, 0.06453, 0.1834, 0.06446, 0.1834, 0.06448, 0.2029, 0.06456, 0.203, 0.06463, 0.2031, 0.06452, 0.1834, 0.06453, 0.1834, 0.06456, 0.203, 0.06464, 0.2031, 0.06461, 0.1834, 0.06452, 0.1834, 0.06463, 0.2031, 0.06469, 0.2029, 0.06466, 0.1834, 0.06461, 0.1834, 0.06464, 0.2031, 0.0646, 0.2028, 0.06448, 0.1834, 0.06466, 0.1834, 0.06469, 0.2029, 0.06448, 0.2029, 0.06446, 0.1834, 0.06448, 0.1834, 0.0646, 0.2028, 0.06454, 0.1626, 0.0644, 0.1624, 0.06446, 0.1834, 0.06453, 0.1834, 0.06452, 0.1834, 0.06451, 0.1626, 0.06454, 0.1626, 0.06453, 0.1834, 0.06461, 0.1834, 0.06456, 0.1626, 0.06451, 0.1626, 0.06452, 0.1834, 0.06466, 0.1834, 0.06471, 0.1624, 0.06456, 0.1626, 0.06461, 0.1834, 0.06448, 0.1834, 0.06452, 0.1624, 0.06471, 0.1624, 0.06466, 0.1834, 0.06446, 0.1834, 0.0644, 0.1624, 0.06452, 0.1624, 0.06448, 0.1834, 0.06444, 0.124, 0.06446, 0.124, 0.0644, 0.1624, 0.06454, 0.1626, 0.06451, 0.1626, 0.06471, 0.124, 0.06444, 0.124, 0.06454, 0.1626, 0.06456, 0.1626, 0.06455, 0.124, 0.06471, 0.124, 0.06451, 0.1626, 0.06471, 0.1624, 0.06462, 0.124, 0.06455, 0.124, 0.06456, 0.1626, 0.06452, 0.1624, 0.06482, 0.124, 0.06462, 0.124, 0.06471, 0.1624, 0.0644, 0.1624, 0.06446, 0.124, 0.06482, 0.124, 0.06452, 0.1624, 0.06442, 0.08667, 0.0645, 0.08678, 0.06446, 0.124, 0.06444, 0.124, 0.06471, 0.124, 0.06451, 0.08652, 0.06442, 0.08667, 0.06444, 0.124, 0.06455, 0.124, 0.06454, 0.08648, 0.06451, 0.08652, 0.06471, 0.124, 0.06462, 0.124, 0.0646, 0.08659, 0.06454, 0.08648, 0.06455, 0.124, 0.06482, 0.124, 0.06466, 0.08674, 0.0646, 0.08659, 0.06462, 0.124, 0.06446, 0.124, 0.0645, 0.08678, 0.06466, 0.08674, 0.06482, 0.124, 0.06444, 0.07209, 0.06458, 0.07209, 0.0645, 0.08678, 0.06442, 0.08667, 0.06451, 0.08652, 0.0645, 0.07211, 0.06444, 0.07209, 0.06442, 0.08667, 0.06454, 0.08648, 0.06454, 0.07213, 0.0645, 0.07211, 0.06451, 0.08652, 0.0646, 0.08659, 0.06457, 0.07212, 0.06454, 0.07213, 0.06454, 0.08648, 0.06466, 0.08674, 0.06466, 0.07211, 0.06457, 0.07212, 0.0646, 0.08659, 0.0645, 0.08678, 0.06458, 0.07209, 0.06466, 0.07211, 0.06466, 0.08674, 0.06443, 0.05529, 0.06468, 0.0553, 0.06458, 0.07209, 0.06444, 0.07209, 0.0645, 0.07211, 0.06445, 0.05532, 0.06443, 0.05529, 0.06444, 0.07209, 0.06454, 0.07213, 0.06458, 0.05536, 0.06445, 0.05532, 0.0645, 0.07211, 0.06457, 0.07212, 0.06451, 0.05536, 0.06458, 0.05536, 0.06454, 0.07213, 0.06466, 0.07211, 0.06462, 0.05533, 0.06451, 0.05536, 0.06457, 0.07212, 0.06458, 0.07209, 0.06468, 0.0553, 0.06462, 0.05533, 0.06466, 0.07211, 0.06455, 0.03516, 0.06466, 0.0352, 0.06468, 0.0553, 0.06443, 0.05529, 0.06445, 0.05532, 0.06446, 0.0352, 0.06455, 0.03516, 0.06443, 0.05529, 0.06458, 0.05536, 0.06456, 0.03529, 0.06446, 0.0352, 0.06445, 0.05532, 0.06451, 0.05536, 0.06458, 0.03534, 0.06456, 0.03529, 0.06458, 0.05536, 0.06462, 0.05533, 0.06459, 0.0353, 0.06458, 0.03534, 0.06451, 0.05536, 0.06468, 0.0553, 0.06466, 0.0352, 0.06459, 0.0353, 0.06462, 0.05533, 0.06447, 0.0004215, 0.06451, 0.0006657, 0.06466, 0.0352, 0.06455, 0.03516, 0.06446, 0.0352, 0.06454, 1.335e-05, 0.06447, 0.0004215, 0.06455, 0.03516, 0.06456, 0.03529, 0.06463, 0.0004063, 0.06454, 1.335e-05, 0.06446, 0.0352, 0.06458, 0.03534, 0.06464, 0.0006351, 0.06463, 0.0004063, 0.06456, 0.03529, 0.06459, 0.0353, 0.06458, 0.0007305, 0.06464, 0.0006351, 0.06458, 0.03534, 0.06466, 0.0352, 0.06451, 0.0006657, 0.06458, 0.0007305, 0.06459, 0.0353, 0.06482, 0.9706, 0.06467, 0.9706, 0.06478, 0.9994, 0.06471, 1.0])
me_cube_001.materials.append(mat_smart_worn_wood)
me_cube_001.materials.append(mat_barbed_wire)
me_cube_001.update()

# ---- objects
ob_cube = bpy.data.objects.new('Cube', me_cube_001)

# ---- transforms, parenting, visibility, modifiers, constraints
ob_cube.location = (0.0, 0.0, 0.0)
_m = ob_cube.modifiers.new('Array', 'ARRAY')
_m.count = 7
_m.use_constant_offset = True
_m.constant_offset_displace = (2.55, 0.0, 0.0)
_m.use_relative_offset = False

# ---- collection membership
col_collection.objects.link(ob_cube)

# ---- scene / render settings (as saved in the file)
scene.frame_start = 1; scene.frame_end = 250; scene.frame_set(1)
scene.render.engine = 'CYCLES'
scene.cycles.sampling_pattern = 'TABULATED_SOBOL'
scene.cycles.use_light_tree = False
scene.cycles.bake_type = 'NORMAL'
scene.view_settings.view_transform = 'Filmic'
bpy.context.view_layer.update()

# ---- added for rendering (the .blend has no active camera and no usable light): camera, sun
cam_auto = bpy.data.cameras.new('AutoCamera')
cam_auto.lens = 50.0
cam_auto.sensor_width = 36.0
cam_auto.clip_end = 1000.0
ob_auto_camera = bpy.data.objects.new('AutoCamera', cam_auto)
scene.collection.objects.link(ob_auto_camera)
ob_auto_camera.location = (25.7859, -20.3016, 15.4214)
ob_auto_camera.rotation_euler = (1.09748, -7.21219e-08, 0.694738)
scene.camera = ob_auto_camera
light_auto_sun = bpy.data.lights.new('AutoSun', 'SUN')
light_auto_sun.energy = 3.0
light_auto_sun.angle = 0.0523599
ob_auto_sun = bpy.data.objects.new('AutoSun', light_auto_sun)
scene.collection.objects.link(ob_auto_sun)
ob_auto_sun.rotation_euler = (0.872665, 0.174533, 0.523599)
bpy.context.view_layer.update()
